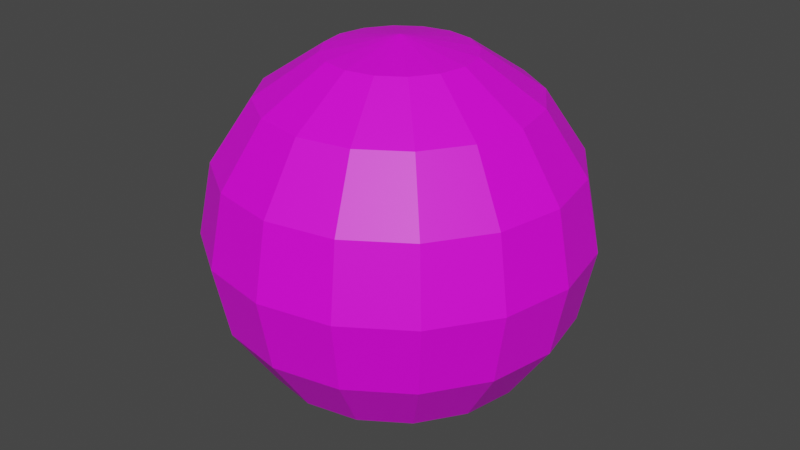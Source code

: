 # Source: SphereDestro.blend  (saved by Blender 2.82.7; exported with 4.5.12 LTS)
import bpy
from mathutils import Matrix  # noqa: F401  (used for matrix-valued properties, if any)

bpy.ops.wm.read_factory_settings(use_empty=True)
scene = bpy.context.scene
scene.name = 'Scene'

# ---- collections
col_collection = bpy.data.collections.new('Collection'); scene.collection.children.link(col_collection)

# ---- images (referenced by path relative to the original .blend; pixels are not part of the script)
import os
ASSET_DIR = os.environ.get("B2B_ASSET_DIR", "")  # directory of the original .blend (textures are referenced by path, not embedded)
HERE = os.path.dirname(os.path.abspath(__file__))  # packed textures are extracted next to this script under _unpacked/

def load_image(name, relpath, width, height, colorspace="sRGB"):
    """Load a texture the original file referenced (path relative to the .blend, or extracted next to this script)."""
    p = next((c for c in (os.path.join(HERE, relpath), os.path.join(ASSET_DIR, relpath)) if relpath and os.path.exists(c)), "")
    if p:
        img = bpy.data.images.load(p, check_existing=True)
        img.name = name
    else:  # same state as the original file: an image datablock whose file is absent (Cycles renders it pink)
        img = bpy.data.images.new(name, width, height)
        img.source = "FILE"
        img.filepath = "//" + (relpath or name)
    img.colorspace_settings.name = colorspace
    return img
img_atlas_normal_png = load_image('Atlas Normal.png', 'Atlas Normal.png', 1024, 1024, 'sRGB')

# ---- materials (node trees are filled in below, after node groups)
mat_material_002 = bpy.data.materials.new('Material.002')
mat_material_002.use_transparent_shadow = False
mat_material_004 = bpy.data.materials.new('Material.004')
mat_material_004.use_transparent_shadow = False
mat_material_001 = bpy.data.materials.new('Material.001')
mat_material_001.use_transparent_shadow = False
mat_material_005 = bpy.data.materials.new('Material.005')
mat_material_005.use_transparent_shadow = False
mat_material_006 = bpy.data.materials.new('Material.006')
mat_material_006.use_transparent_shadow = False
mat_material_003 = bpy.data.materials.new('Material.003')
mat_material_003.use_transparent_shadow = False

# ---- material node trees
mat_material_002.use_nodes = True; mat_material_002.node_tree.nodes.clear()
_N = mat_material_002.node_tree.nodes; _L = mat_material_002.node_tree.links
n0 = _N.new('ShaderNodeOutputMaterial'); n0.name = 'Material Output'; n0.location = (300, 300)
n1 = _N.new('ShaderNodeBsdfPrincipled'); n1.name = 'Principled BSDF'; n1.location = (10, 300)
n1.distribution = 'GGX'
n1.subsurface_method = 'BURLEY'
n1.inputs[3].default_value = 1.45
n1.inputs[27].default_value = (0.0, 0.0, 0.0, 1.0)
n1.inputs[28].default_value = 1.0
n2 = _N.new('ShaderNodeTexImage'); n2.name = 'Image Texture'; n2.location = (-280, 270)
n2.image = img_atlas_normal_png
_L.new(n1.outputs[0], n0.inputs[0])
_L.new(n2.outputs[0], n1.inputs[0])
n0.is_active_output = True
mat_material_004.use_nodes = True; mat_material_004.node_tree.nodes.clear()
_N = mat_material_004.node_tree.nodes; _L = mat_material_004.node_tree.links
n0 = _N.new('ShaderNodeOutputMaterial'); n0.name = 'Material Output'; n0.location = (300, 300)
n1 = _N.new('ShaderNodeBsdfPrincipled'); n1.name = 'Principled BSDF'; n1.location = (10, 300)
n1.distribution = 'GGX'
n1.subsurface_method = 'BURLEY'
n1.inputs[3].default_value = 1.45
n1.inputs[27].default_value = (0.0, 0.0, 0.0, 1.0)
n1.inputs[28].default_value = 1.0
n2 = _N.new('ShaderNodeTexImage'); n2.name = 'Image Texture'; n2.location = (-280, 270)
n2.image = img_atlas_normal_png
_L.new(n1.outputs[0], n0.inputs[0])
_L.new(n2.outputs[0], n1.inputs[0])
n0.is_active_output = True
mat_material_001.use_nodes = True; mat_material_001.node_tree.nodes.clear()
_N = mat_material_001.node_tree.nodes; _L = mat_material_001.node_tree.links
n0 = _N.new('ShaderNodeOutputMaterial'); n0.name = 'Material Output'; n0.location = (300, 300)
n1 = _N.new('ShaderNodeBsdfPrincipled'); n1.name = 'Principled BSDF'; n1.location = (10, 300)
n1.distribution = 'GGX'
n1.subsurface_method = 'BURLEY'
n1.inputs[3].default_value = 1.45
n1.inputs[27].default_value = (0.0, 0.0, 0.0, 1.0)
n1.inputs[28].default_value = 1.0
n2 = _N.new('ShaderNodeTexImage'); n2.name = 'Image Texture'; n2.location = (-280, 270)
n2.image = img_atlas_normal_png
_L.new(n1.outputs[0], n0.inputs[0])
_L.new(n2.outputs[0], n1.inputs[0])
n0.is_active_output = True
mat_material_005.use_nodes = True; mat_material_005.node_tree.nodes.clear()
_N = mat_material_005.node_tree.nodes; _L = mat_material_005.node_tree.links
n0 = _N.new('ShaderNodeOutputMaterial'); n0.name = 'Material Output'; n0.location = (300, 300)
n1 = _N.new('ShaderNodeBsdfPrincipled'); n1.name = 'Principled BSDF'; n1.location = (10, 300)
n1.distribution = 'GGX'
n1.subsurface_method = 'BURLEY'
n1.inputs[3].default_value = 1.45
n1.inputs[27].default_value = (0.0, 0.0, 0.0, 1.0)
n1.inputs[28].default_value = 1.0
n2 = _N.new('ShaderNodeTexImage'); n2.name = 'Image Texture'; n2.location = (-280, 270)
n2.image = img_atlas_normal_png
_L.new(n1.outputs[0], n0.inputs[0])
_L.new(n2.outputs[0], n1.inputs[0])
n0.is_active_output = True
mat_material_006.use_nodes = True; mat_material_006.node_tree.nodes.clear()
_N = mat_material_006.node_tree.nodes; _L = mat_material_006.node_tree.links
n0 = _N.new('ShaderNodeOutputMaterial'); n0.name = 'Material Output'; n0.location = (300, 300)
n1 = _N.new('ShaderNodeBsdfPrincipled'); n1.name = 'Principled BSDF'; n1.location = (10, 300)
n1.distribution = 'GGX'
n1.subsurface_method = 'BURLEY'
n1.inputs[3].default_value = 1.45
n1.inputs[27].default_value = (0.0, 0.0, 0.0, 1.0)
n1.inputs[28].default_value = 1.0
n2 = _N.new('ShaderNodeTexImage'); n2.name = 'Image Texture'; n2.location = (-280, 270)
n2.image = img_atlas_normal_png
_L.new(n1.outputs[0], n0.inputs[0])
_L.new(n2.outputs[0], n1.inputs[0])
n0.is_active_output = True
mat_material_003.use_nodes = True; mat_material_003.node_tree.nodes.clear()
_N = mat_material_003.node_tree.nodes; _L = mat_material_003.node_tree.links
n0 = _N.new('ShaderNodeOutputMaterial'); n0.name = 'Material Output'; n0.location = (300, 300)
n1 = _N.new('ShaderNodeBsdfPrincipled'); n1.name = 'Principled BSDF'; n1.location = (10, 300)
n1.distribution = 'GGX'
n1.subsurface_method = 'BURLEY'
n1.inputs[3].default_value = 1.45
n1.inputs[27].default_value = (0.0, 0.0, 0.0, 1.0)
n1.inputs[28].default_value = 1.0
n2 = _N.new('ShaderNodeTexImage'); n2.name = 'Image Texture'; n2.location = (-280, 270)
n2.image = img_atlas_normal_png
_L.new(n1.outputs[0], n0.inputs[0])
_L.new(n2.outputs[0], n1.inputs[0])
n0.is_active_output = True

# ---- world
world_world = bpy.data.worlds.new('World'); scene.world = world_world
world_world.use_nodes = True; world_world.node_tree.nodes.clear()
_N = world_world.node_tree.nodes; _L = world_world.node_tree.links
n0 = _N.new('ShaderNodeOutputWorld'); n0.name = 'World Output'; n0.location = (300, 300)
n1 = _N.new('ShaderNodeBackground'); n1.name = 'Background'; n1.location = (10, 300)
n1.inputs[0].default_value = (0.05088, 0.05088, 0.05088, 1.0)
_L.new(n1.outputs[0], n0.inputs[0])
n0.is_active_output = True
world_world.color = (0.05088, 0.05088, 0.05088)
world_world.use_sun_shadow = False
world_world.sun_shadow_jitter_overblur = 0.0

# ---- meshes
me_sphere = bpy.data.meshes.new('Sphere')
me_sphere.from_pydata([(0.0, 0.7071, 0.7071), (0.0, 0.9239, 0.3827), (0.0, 0.9239, -0.3827), (0.0, 0.3827, -0.9239), (0.1464, 0.3536, 0.9239), (0.2706, 0.6533, 0.7071), (0.3536, 0.8536, 0.3827), (0.3827, 0.9239, -4.371e-08), (0.1464, 0.3536, -0.9239), (0.2706, 0.2706, 0.9239), (0.5, 0.5, 0.7071), (0.6533, 0.6533, 0.3827), (0.7071, 0.7071, -4.371e-08), (0.6533, 0.6533, -0.3827), (0.5, 0.5, -0.7071), (0.2706, 0.2706, -0.9239), (0.3536, 0.1464, 0.9239), (0.6533, 0.2706, 0.7071), (0.8536, 0.3536, 0.3827), (0.9239, 0.3827, -4.371e-08), (0.8536, 0.3536, -0.3827), (0.6533, 0.2706, -0.7071), (0.3536, 0.1464, -0.9239), (0.3827, 1.307e-07, 0.9239), (0.7071, 7.11e-08, 0.7071), (0.9239, 1.149e-08, 0.3827), (1.0, 1.149e-08, -4.371e-08), (0.9239, 1.149e-08, -0.3827), (0.7071, 7.11e-08, -0.7071), (0.3827, 5.62e-08, -0.9239), (0.3536, -0.1464, 0.9239), (0.6533, -0.2706, 0.7071), (0.9239, -0.3827, -4.371e-08), (0.8536, -0.3536, -0.3827), (0.6533, -0.2706, -0.7071), (0.3536, -0.1464, -0.9239), (0.2706, -0.2706, 0.9239), (0.5, -0.5, 0.7071), (0.6533, -0.6533, 0.3827), (0.7071, -0.7071, -4.371e-08), (0.6533, -0.6533, -0.3827), (0.5, -0.5, -0.7071), (0.2706, -0.2706, -0.9239), (0.1464, -0.3536, 0.9239), (0.2706, -0.6533, 0.7071), (0.3536, -0.8536, 0.3827), (0.3827, -0.9239, -4.371e-08), (0.3536, -0.8536, -0.3827), (0.2706, -0.6533, -0.7071), (0.1464, -0.3536, -0.9239), (-2.664e-07, -0.7071, 0.7071), (-2.962e-07, -0.9239, 0.3827), (-2.962e-07, -0.9239, -0.3827), (-2.664e-07, -0.7071, -0.7071), (-1.621e-07, -0.3827, -0.9239), (-0.3827, -0.9239, -4.371e-08), (-0.3536, -0.8536, -0.3827), (-0.2706, -0.6533, -0.7071), (-0.1464, -0.3536, -0.9239), (-0.2706, -0.2706, 0.9239), (-0.5, -0.5, 0.7071), (-0.6533, -0.6533, 0.3827), (-0.7071, -0.7071, -4.371e-08), (-0.6533, -0.6533, -0.3827), (-0.5, -0.5, -0.7071), (-0.2706, -0.2706, -0.9239), (-0.3536, -0.1464, 0.9239), (-0.6533, -0.2706, 0.7071), (-0.8536, -0.3536, 0.3827), (-0.9239, -0.3827, -4.371e-08), (-0.8536, -0.3536, -0.3827), (-0.6533, -0.2706, -0.7071), (-0.3536, -0.1464, -0.9239), (-0.3827, 2.499e-07, 0.9239), (-0.7071, 4.883e-07, 0.7071), (-0.9239, 5.181e-07, 0.3827), (-1.0, 6.075e-07, -4.371e-08), (-0.9239, 5.181e-07, -0.3827), (-0.7071, 4.883e-07, -0.7071), (-0.3827, 3.393e-07, -0.9239), (-0.3536, 0.1464, 0.9239), (-0.6533, 0.2706, 0.7071), (-0.8536, 0.3536, 0.3827), (-0.9239, 0.3827, -4.371e-08), (-0.8536, 0.3536, -0.3827), (-0.6533, 0.2706, -0.7071), (-0.3536, 0.1464, -0.9239), (-0.2706, 0.2706, 0.9239), (-0.5, 0.5, 0.7071), (-0.7071, 0.7071, -4.371e-08), (-0.6533, 0.6533, -0.3827), (-0.5, 0.5, -0.7071), (-0.2706, 0.2706, -0.9239), (-0.1464, 0.3536, 0.9239), (-0.2706, 0.6533, 0.7071), (-0.3536, 0.8536, 0.3827), (-0.3827, 0.9239, -4.371e-08), (-0.3536, 0.8536, -0.3827), (-0.2706, 0.6533, -0.7071), (-0.1464, 0.3536, -0.9239), (-6.75e-14, 5.063e-14, 1.0), (1.061e-07, 0.3827, 0.9239), (6.575e-07, 1.0, -4.371e-08), (4.34e-07, 0.7071, -0.7071), (0.0, 1.51e-07, -1.0)], [], [(1, 0, 5, 6), (101, 100, 4), (104, 3, 8), (102, 1, 6, 7), (0, 101, 4, 5), (104, 8, 15), (7, 6, 11, 12), (5, 4, 9, 10), (6, 5, 10, 11), (4, 100, 9), (10, 9, 16, 17), (15, 14, 21, 22), (13, 12, 19, 20), (11, 10, 17, 18), (9, 100, 16), (104, 15, 22), (14, 13, 20, 21), (12, 11, 18, 19), (22, 21, 28, 29), (20, 19, 26, 27), (18, 17, 24, 25), (16, 100, 23), (104, 22, 29), (21, 20, 27, 28), (19, 18, 25, 26), (17, 16, 23, 24), (23, 100, 30), (104, 29, 35), (28, 27, 33, 34), (24, 23, 30, 31), (29, 28, 34, 35), (27, 26, 32, 33), (34, 33, 40, 41), (31, 30, 36, 37), (35, 34, 41, 42), (33, 32, 39, 40), (30, 100, 36), (104, 35, 42), (42, 41, 48, 49), (40, 39, 46, 47), (38, 37, 44, 45), (36, 100, 43), (104, 42, 49), (41, 40, 47, 48), (39, 38, 45, 46), (37, 36, 43, 44), (45, 44, 50, 51), (104, 49, 54), (48, 47, 52, 53), (49, 48, 53, 54), (104, 54, 58), (53, 52, 56, 57), (54, 53, 57, 58), (58, 57, 64, 65), (56, 55, 62, 63), (104, 58, 65), (57, 56, 63, 64), (65, 64, 71, 72), (63, 62, 69, 70), (61, 60, 67, 68), (59, 100, 66), (104, 65, 72), (62, 61, 68, 69), (60, 59, 66, 67), (68, 67, 74, 75), (66, 100, 73), (104, 72, 79), (69, 68, 75, 76), (67, 66, 73, 74), (72, 71, 78, 79), (104, 79, 86), (78, 77, 84, 85), (76, 75, 82, 83), (74, 73, 80, 81), (79, 78, 85, 86), (77, 76, 83, 84), (75, 74, 81, 82), (73, 100, 80), (81, 80, 87, 88), (86, 85, 91, 92), (84, 83, 89, 90), (80, 100, 87), (104, 86, 92), (85, 84, 90, 91), (92, 91, 98, 99), (90, 89, 96, 97), (87, 100, 93), (104, 92, 99), (91, 90, 97, 98), (88, 87, 93, 94), (93, 100, 101), (104, 99, 3), (98, 97, 2, 103), (96, 95, 1, 102), (94, 93, 101, 0), (99, 98, 103, 3), (97, 96, 102, 2), (95, 94, 0, 1)])
_uv = me_sphere.uv_layers.new(name='UVMap')
_uv.uv.foreach_set('vector', [0.6918, 0.1026, 0.6918, 0.1223, 0.6771, 0.1223, 0.6771, 0.1026, 0.6918, 0.1421, 0.6844, 0.1618, 0.6771, 0.1421, 0.6844, 0.004023, 0.6918, 0.02374, 0.6771, 0.02374, 0.6918, 0.0829, 0.6918, 0.1026, 0.6771, 0.1026, 0.6771, 0.0829, 0.6918, 0.1223, 0.6918, 0.1421, 0.6771, 0.1421, 0.6771, 0.1223, 0.6697, 0.004023, 0.6771, 0.02374, 0.6623, 0.02374, 0.6771, 0.0829, 0.6771, 0.1026, 0.6623, 0.1026, 0.6623, 0.0829, 0.6771, 0.1223, 0.6771, 0.1421, 0.6623, 0.1421, 0.6623, 0.1223, 0.6771, 0.1026, 0.6771, 0.1223, 0.6623, 0.1223, 0.6623, 0.1026, 0.6771, 0.1421, 0.6697, 0.1618, 0.6623, 0.1421, 0.6623, 0.1223, 0.6623, 0.1421, 0.6476, 0.1421, 0.6476, 0.1223, 0.6623, 0.02374, 0.6623, 0.04346, 0.6476, 0.04346, 0.6476, 0.02374, 0.6623, 0.06318, 0.6623, 0.0829, 0.6476, 0.0829, 0.6476, 0.06318, 0.6623, 0.1026, 0.6623, 0.1223, 0.6476, 0.1223, 0.6476, 0.1026, 0.6623, 0.1421, 0.655, 0.1618, 0.6476, 0.1421, 0.655, 0.004023, 0.6623, 0.02374, 0.6476, 0.02374, 0.6623, 0.04346, 0.6623, 0.06318, 0.6476, 0.06318, 0.6476, 0.04346, 0.6623, 0.0829, 0.6623, 0.1026, 0.6476, 0.1026, 0.6476, 0.0829, 0.6476, 0.02374, 0.6476, 0.04346, 0.6329, 0.04346, 0.6329, 0.02374, 0.6476, 0.06318, 0.6476, 0.0829, 0.6329, 0.0829, 0.6329, 0.06318, 0.6476, 0.1026, 0.6476, 0.1223, 0.6329, 0.1223, 0.6329, 0.1026, 0.6476, 0.1421, 0.6402, 0.1618, 0.6329, 0.1421, 0.6402, 0.004023, 0.6476, 0.02374, 0.6329, 0.02374, 0.6476, 0.04346, 0.6476, 0.06318, 0.6329, 0.06318, 0.6329, 0.04346, 0.6476, 0.0829, 0.6476, 0.1026, 0.6329, 0.1026, 0.6329, 0.0829, 0.6476, 0.1223, 0.6476, 0.1421, 0.6329, 0.1421, 0.6329, 0.1223, 0.6329, 0.1421, 0.6255, 0.1618, 0.6182, 0.1421, 0.6255, 0.004023, 0.6329, 0.02374, 0.6182, 0.02374, 0.6329, 0.04346, 0.6329, 0.06318, 0.6182, 0.06318, 0.6182, 0.04346, 0.6329, 0.1223, 0.6329, 0.1421, 0.6182, 0.1421, 0.6182, 0.1223, 0.6329, 0.02374, 0.6329, 0.04346, 0.6182, 0.04346, 0.6182, 0.02374, 0.6329, 0.06318, 0.6329, 0.0829, 0.6182, 0.0829, 0.6182, 0.06318, 0.6182, 0.04346, 0.6182, 0.06318, 0.6034, 0.06318, 0.6034, 0.04346, 0.6182, 0.1223, 0.6182, 0.1421, 0.6034, 0.1421, 0.6034, 0.1223, 0.6182, 0.02374, 0.6182, 0.04346, 0.6034, 0.04346, 0.6034, 0.02374, 0.6182, 0.06318, 0.6182, 0.0829, 0.6034, 0.0829, 0.6034, 0.06318, 0.6182, 0.1421, 0.6108, 0.1618, 0.6034, 0.1421, 0.6108, 0.004023, 0.6182, 0.02374, 0.6034, 0.02374, 0.6034, 0.02374, 0.6034, 0.04346, 0.5887, 0.04346, 0.5887, 0.02374, 0.6034, 0.06318, 0.6034, 0.0829, 0.5887, 0.0829, 0.5887, 0.06318, 0.6034, 0.1026, 0.6034, 0.1223, 0.5887, 0.1223, 0.5887, 0.1026, 0.6034, 0.1421, 0.5961, 0.1618, 0.5887, 0.1421, 0.5961, 0.004023, 0.6034, 0.02374, 0.5887, 0.02374, 0.6034, 0.04346, 0.6034, 0.06318, 0.5887, 0.06318, 0.5887, 0.04346, 0.6034, 0.0829, 0.6034, 0.1026, 0.5887, 0.1026, 0.5887, 0.0829, 0.6034, 0.1223, 0.6034, 0.1421, 0.5887, 0.1421, 0.5887, 0.1223, 0.5887, 0.1026, 0.5887, 0.1223, 0.574, 0.1223, 0.574, 0.1026, 0.5813, 0.004023, 0.5887, 0.02374, 0.574, 0.02374, 0.5887, 0.04346, 0.5887, 0.06318, 0.574, 0.06318, 0.574, 0.04346, 0.5887, 0.02374, 0.5887, 0.04346, 0.574, 0.04346, 0.574, 0.02374, 0.5666, 0.004023, 0.574, 0.02374, 0.5592, 0.02374, 0.574, 0.04346, 0.574, 0.06318, 0.5592, 0.06318, 0.5592, 0.04346, 0.574, 0.02374, 0.574, 0.04346, 0.5592, 0.04346, 0.5592, 0.02374, 0.5592, 0.02374, 0.5592, 0.04346, 0.5445, 0.04346, 0.5445, 0.02374, 0.5592, 0.06318, 0.5592, 0.0829, 0.5445, 0.0829, 0.5445, 0.06318, 0.5519, 0.004023, 0.5592, 0.02374, 0.5445, 0.02374, 0.5592, 0.04346, 0.5592, 0.06318, 0.5445, 0.06318, 0.5445, 0.04346, 0.5445, 0.02374, 0.5445, 0.04346, 0.5298, 0.04346, 0.5298, 0.02374, 0.5445, 0.06318, 0.5445, 0.0829, 0.5298, 0.0829, 0.5298, 0.06318, 0.5445, 0.1026, 0.5445, 0.1223, 0.5298, 0.1223, 0.5298, 0.1026, 0.5445, 0.1421, 0.5372, 0.1618, 0.5298, 0.1421, 0.5372, 0.004023, 0.5445, 0.02374, 0.5298, 0.02374, 0.5445, 0.0829, 0.5445, 0.1026, 0.5298, 0.1026, 0.5298, 0.0829, 0.5445, 0.1223, 0.5445, 0.1421, 0.5298, 0.1421, 0.5298, 0.1223, 0.5298, 0.1026, 0.5298, 0.1223, 0.5151, 0.1223, 0.5151, 0.1026, 0.5298, 0.1421, 0.5224, 0.1618, 0.5151, 0.1421, 0.5224, 0.004023, 0.5298, 0.02374, 0.5151, 0.02374, 0.5298, 0.0829, 0.5298, 0.1026, 0.5151, 0.1026, 0.5151, 0.0829, 0.5298, 0.1223, 0.5298, 0.1421, 0.5151, 0.1421, 0.5151, 0.1223, 0.5298, 0.02374, 0.5298, 0.04346, 0.5151, 0.04346, 0.5151, 0.02374, 0.7433, 0.004023, 0.7507, 0.02374, 0.736, 0.02374, 0.7507, 0.04346, 0.7507, 0.06318, 0.736, 0.06318, 0.736, 0.04346, 0.7507, 0.0829, 0.7507, 0.1026, 0.736, 0.1026, 0.736, 0.0829, 0.7507, 0.1223, 0.7507, 0.1421, 0.736, 0.1421, 0.736, 0.1223, 0.7507, 0.02374, 0.7507, 0.04346, 0.736, 0.04346, 0.736, 0.02374, 0.7507, 0.06318, 0.7507, 0.0829, 0.736, 0.0829, 0.736, 0.06318, 0.7507, 0.1026, 0.7507, 0.1223, 0.736, 0.1223, 0.736, 0.1026, 0.7507, 0.1421, 0.7433, 0.1618, 0.736, 0.1421, 0.736, 0.1223, 0.736, 0.1421, 0.7212, 0.1421, 0.7212, 0.1223, 0.736, 0.02374, 0.736, 0.04346, 0.7212, 0.04346, 0.7212, 0.02374, 0.736, 0.06318, 0.736, 0.0829, 0.7212, 0.0829, 0.7212, 0.06318, 0.736, 0.1421, 0.7286, 0.1618, 0.7212, 0.1421, 0.7286, 0.004023, 0.736, 0.02374, 0.7212, 0.02374, 0.736, 0.04346, 0.736, 0.06318, 0.7212, 0.06318, 0.7212, 0.04346, 0.7212, 0.02374, 0.7212, 0.04346, 0.7065, 0.04346, 0.7065, 0.02374, 0.7212, 0.06318, 0.7212, 0.0829, 0.7065, 0.0829, 0.7065, 0.06318, 0.7212, 0.1421, 0.7139, 0.1618, 0.7065, 0.1421, 0.7139, 0.004023, 0.7212, 0.02374, 0.7065, 0.02374, 0.7212, 0.04346, 0.7212, 0.06318, 0.7065, 0.06318, 0.7065, 0.04346, 0.7212, 0.1223, 0.7212, 0.1421, 0.7065, 0.1421, 0.7065, 0.1223, 0.7065, 0.1421, 0.6992, 0.1618, 0.6918, 0.1421, 0.6992, 0.004023, 0.7065, 0.02374, 0.6918, 0.02374, 0.7065, 0.04346, 0.7065, 0.06318, 0.6918, 0.06318, 0.6918, 0.04346, 0.7065, 0.0829, 0.7065, 0.1026, 0.6918, 0.1026, 0.6918, 0.0829, 0.7065, 0.1223, 0.7065, 0.1421, 0.6918, 0.1421, 0.6918, 0.1223, 0.7065, 0.02374, 0.7065, 0.04346, 0.6918, 0.04346, 0.6918, 0.02374, 0.7065, 0.06318, 0.7065, 0.0829, 0.6918, 0.0829, 0.6918, 0.06318, 0.7065, 0.1026, 0.7065, 0.1223, 0.6918, 0.1223, 0.6918, 0.1026])
me_sphere.materials.append(mat_material_002)
me_sphere.use_remesh_fix_poles = True
me_sphere.use_remesh_preserve_attributes = False
me_sphere.use_mirror_vertex_groups = False
me_sphere.update()
me_sphere_001 = bpy.data.meshes.new('Sphere.001')
me_sphere_001.from_pydata([(0.7071, 7.11e-08, 0.7071), (0.9239, 1.149e-08, 0.3827), (1.0, 1.149e-08, -4.371e-08), (0.6533, -0.2706, 0.7071), (0.8536, -0.3536, 0.3827), (0.9239, -0.3827, -4.371e-08), (0.5, -0.5, 0.7071), (0.6533, -0.6533, 0.3827), (0.7071, -0.7071, -4.371e-08), (0.5957, -0.01911, 0.6672), (0.8125, -0.01911, 0.3428), (0.8886, -0.01911, -0.03987), (0.5419, -0.2897, 0.6672), (0.8125, -0.4018, -0.03987), (0.3886, -0.5191, 0.6672), (0.5419, -0.6724, 0.3428), (0.5957, -0.7262, -0.03987)], [], [(2, 1, 4, 5), (1, 0, 3, 4), (5, 4, 7, 8), (4, 3, 6, 7), (2, 5, 13, 11), (6, 3, 12, 14), (0, 1, 10, 9), (5, 8, 16, 13), (7, 6, 14, 15), (1, 2, 11, 10), (8, 7, 15, 16), (3, 0, 9, 12), (12, 9, 10), (13, 16, 15), (10, 13, 15), (15, 12, 10), (12, 15, 14), (10, 11, 13)])
_uv = me_sphere_001.uv_layers.new(name='UVMap')
_uv.uv.foreach_set('vector', [0.6854, 0.06666, 0.6854, 0.1229, 0.6229, 0.1229, 0.6229, 0.06666, 0.6854, 0.1229, 0.6854, 0.1791, 0.6229, 0.1791, 0.6229, 0.1229, 0.6229, 0.06666, 0.6229, 0.1229, 0.5604, 0.1229, 0.5604, 0.06666, 0.6229, 0.1229, 0.6229, 0.1791, 0.5604, 0.1791, 0.5604, 0.1229, 0.6815, 0.07497, 0.6542, 0.07497, 0.6542, 0.07497, 0.6815, 0.07497, 0.6268, 0.1844, 0.6542, 0.1844, 0.6542, 0.1844, 0.6268, 0.1844, 0.6815, 0.1844, 0.6815, 0.1297, 0.6815, 0.1297, 0.6815, 0.1844, 0.6542, 0.07497, 0.6268, 0.07497, 0.6268, 0.07497, 0.6542, 0.07497, 0.6268, 0.1297, 0.6268, 0.1844, 0.6268, 0.1844, 0.6268, 0.1297, 0.6815, 0.1297, 0.6815, 0.07497, 0.6815, 0.07497, 0.6815, 0.1297, 0.6268, 0.07497, 0.6268, 0.1297, 0.6268, 0.1297, 0.6268, 0.07497, 0.6542, 0.1844, 0.6815, 0.1844, 0.6815, 0.1844, 0.6542, 0.1844, 0.0, 0.0, 0.0, 0.0, 0.0, 0.0, 0.0, 0.0, 0.0, 0.0, 0.0, 0.0, 0.0, 0.0, 0.0, 0.0, 0.0, 0.0, 0.0, 0.0, 0.0, 0.0, 0.0, 0.0, 0.0, 0.0, 0.0, 0.0, 0.0, 0.0, 0.0, 0.0, 0.0, 0.0, 0.0, 0.0])
me_sphere_001.materials.append(mat_material_004)
me_sphere_001.use_remesh_fix_poles = True
me_sphere_001.use_remesh_preserve_attributes = False
me_sphere_001.use_mirror_vertex_groups = False
me_sphere_001.update()
me_sphere_002 = bpy.data.meshes.new('Sphere.002')
me_sphere_002.from_pydata([(0.0, 0.9239, -0.3827), (0.0, 0.3827, -0.9239), (0.3827, 0.9239, -4.371e-08), (0.3536, 0.8536, -0.3827), (0.2706, 0.6533, -0.7071), (0.1464, 0.3536, -0.9239), (0.7071, 0.7071, -4.371e-08), (0.6533, 0.6533, -0.3827), (0.5, 0.5, -0.7071), (0.2706, 0.2706, -0.9239), (6.575e-07, 1.0, -4.371e-08), (4.34e-07, 0.7071, -0.7071), (-0.03959, 0.8157, -0.31), (-0.03959, 0.2745, -0.8512), (0.3431, 0.8157, 0.07271), (0.1069, 0.2454, -0.8512), (0.6675, 0.5989, 0.07271), (0.6137, 0.5451, -0.31), (0.4604, 0.3918, -0.6344), (0.231, 0.1624, -0.8512), (-0.03959, 0.8918, 0.07271), (-0.03959, 0.5989, -0.6344)], [], [(0, 10, 2, 3), (11, 0, 3, 4), (1, 11, 4, 5), (4, 3, 7, 8), (5, 4, 8, 9), (3, 2, 6, 7), (5, 9, 19, 15), (2, 10, 20, 14), (7, 6, 16, 17), (10, 0, 12, 20), (8, 7, 17, 18), (0, 11, 21, 12), (9, 8, 18, 19), (11, 1, 13, 21), (1, 5, 15, 13), (6, 2, 14, 16), (21, 13, 15), (15, 19, 18), (21, 15, 18), (18, 17, 21), (17, 14, 12), (16, 14, 17), (14, 20, 12), (17, 12, 21)])
_uv = me_sphere_002.uv_layers.new(name='UVMap')
_uv.uv.foreach_set('vector', [0.6988, 0.07847, 0.6988, 0.1154, 0.6363, 0.1154, 0.6363, 0.07847, 0.6988, 0.04152, 0.6988, 0.07847, 0.6363, 0.07847, 0.6363, 0.04152, 0.6988, 0.004583, 0.6988, 0.04152, 0.6363, 0.04152, 0.6363, 0.004583, 0.6363, 0.04152, 0.6363, 0.07847, 0.5738, 0.07847, 0.5738, 0.04152, 0.6363, 0.004583, 0.6363, 0.04152, 0.5738, 0.04152, 0.5738, 0.004583, 0.6363, 0.07847, 0.6363, 0.1154, 0.5738, 0.1154, 0.5738, 0.07847, 0.6363, 0.004583, 0.5738, 0.004583, 0.5738, 0.004583, 0.6363, 0.004583, 0.6363, 0.1154, 0.6988, 0.1154, 0.6988, 0.1154, 0.6363, 0.1154, 0.5738, 0.07847, 0.5738, 0.1154, 0.5738, 0.1154, 0.5738, 0.07847, 0.6988, 0.1154, 0.6988, 0.07847, 0.6988, 0.07847, 0.6988, 0.1154, 0.5738, 0.04152, 0.5738, 0.07847, 0.5738, 0.07847, 0.5738, 0.04152, 0.6988, 0.07847, 0.6988, 0.04152, 0.6988, 0.04152, 0.6988, 0.07847, 0.5738, 0.004583, 0.5738, 0.04152, 0.5738, 0.04152, 0.5738, 0.004583, 0.6988, 0.04152, 0.6988, 0.004583, 0.6988, 0.004583, 0.6988, 0.04152, 0.6988, 0.004583, 0.6363, 0.004583, 0.6363, 0.004583, 0.6988, 0.004583, 0.5738, 0.1154, 0.6363, 0.1154, 0.6363, 0.1154, 0.5738, 0.1154, 0.0, 0.0, 0.0, 0.0, 0.0, 0.0, 0.0, 0.0, 0.0, 0.0, 0.0, 0.0, 0.0, 0.0, 0.0, 0.0, 0.0, 0.0, 0.0, 0.0, 0.0, 0.0, 0.0, 0.0, 0.0, 0.0, 0.0, 0.0, 0.0, 0.0, 0.0, 0.0, 0.0, 0.0, 0.0, 0.0, 0.0, 0.0, 0.0, 0.0, 0.0, 0.0, 0.0, 0.0, 0.0, 0.0, 0.0, 0.0])
me_sphere_002.materials.append(mat_material_001)
me_sphere_002.use_remesh_fix_poles = True
me_sphere_002.use_remesh_preserve_attributes = False
me_sphere_002.use_mirror_vertex_groups = False
me_sphere_002.update()
me_sphere_003 = bpy.data.meshes.new('Sphere.003')
me_sphere_003.from_pydata([(-0.6533, 0.2706, 0.7071), (-0.8536, 0.3536, 0.3827), (-0.9239, 0.3827, -4.371e-08), (-0.5, 0.5, 0.7071), (-0.6533, 0.6533, 0.3827), (-0.7071, 0.7071, -4.371e-08), (-0.2706, 0.6533, 0.7071), (-0.3536, 0.8536, 0.3827), (-0.3827, 0.9239, -4.371e-08), (-0.5857, 0.1771, 0.6884), (-0.786, 0.2601, 0.364), (-0.8563, 0.2892, -0.01873), (-0.4324, 0.4065, 0.6884), (-0.6396, 0.6136, -0.01873), (-0.203, 0.5598, 0.6884), (-0.286, 0.7601, 0.364), (-0.3151, 0.8304, -0.01873)], [], [(1, 0, 3, 4), (2, 1, 4, 5), (4, 3, 6, 7), (5, 4, 7, 8), (3, 0, 9, 12), (6, 3, 12, 14), (0, 1, 10, 9), (5, 8, 16, 13), (7, 6, 14, 15), (2, 5, 13, 11), (1, 2, 11, 10), (8, 7, 15, 16), (16, 15, 13), (13, 15, 10), (11, 13, 10), (14, 12, 15), (12, 9, 10), (12, 10, 15)])
_uv = me_sphere_003.uv_layers.new(name='UVMap')
_uv.uv.foreach_set('vector', [0.6941, 0.1305, 0.6941, 0.1832, 0.6316, 0.1832, 0.6316, 0.1305, 0.6941, 0.07778, 0.6941, 0.1305, 0.6316, 0.1305, 0.6316, 0.07778, 0.6316, 0.1305, 0.6316, 0.1832, 0.5691, 0.1832, 0.5691, 0.1305, 0.6316, 0.07778, 0.6316, 0.1305, 0.5691, 0.1305, 0.5691, 0.07778, 0.6316, 0.1832, 0.6941, 0.1832, 0.6941, 0.1832, 0.6316, 0.1832, 0.5691, 0.1832, 0.6316, 0.1832, 0.6316, 0.1832, 0.5691, 0.1832, 0.6941, 0.1832, 0.6941, 0.1305, 0.6941, 0.1305, 0.6941, 0.1832, 0.6316, 0.07778, 0.5691, 0.07778, 0.5691, 0.07778, 0.6316, 0.07778, 0.5691, 0.1305, 0.5691, 0.1832, 0.5691, 0.1832, 0.5691, 0.1305, 0.6941, 0.07778, 0.6316, 0.07778, 0.6316, 0.07778, 0.6941, 0.07778, 0.6941, 0.1305, 0.6941, 0.07778, 0.6941, 0.07778, 0.6941, 0.1305, 0.5691, 0.07778, 0.5691, 0.1305, 0.5691, 0.1305, 0.5691, 0.07778, 0.0, 0.0, 0.0, 0.0, 0.0, 0.0, 0.0, 0.0, 0.0, 0.0, 0.0, 0.0, 0.0, 0.0, 0.0, 0.0, 0.0, 0.0, 0.0, 0.0, 0.0, 0.0, 0.0, 0.0, 0.0, 0.0, 0.0, 0.0, 0.0, 0.0, 0.0, 0.0, 0.0, 0.0, 0.0, 0.0])
me_sphere_003.materials.append(mat_material_005)
me_sphere_003.use_remesh_fix_poles = True
me_sphere_003.use_remesh_preserve_attributes = False
me_sphere_003.use_mirror_vertex_groups = False
me_sphere_003.update()
me_sphere_004 = bpy.data.meshes.new('Sphere.004')
me_sphere_004.from_pydata([(-0.6533, -0.6533, -0.3827), (-0.5, -0.5, -0.7071), (-0.9239, -0.3827, -4.371e-08), (-0.8536, -0.3536, -0.3827), (-0.6533, -0.2706, -0.7071), (-1.0, 6.075e-07, -4.371e-08), (-0.9239, 5.181e-07, -0.3827), (-0.7071, 4.883e-07, -0.7071), (-0.4803, -0.6232, -0.3447), (-0.327, -0.4699, -0.6692), (-0.7509, -0.3526, 0.03795), (-0.6806, -0.3235, -0.3447), (-0.4803, -0.2405, -0.6692), (-0.827, 0.0301, 0.03795), (-0.7509, 0.0301, -0.3447), (-0.5342, 0.0301, -0.6692)], [], [(1, 0, 3, 4), (4, 3, 6, 7), (3, 2, 5, 6), (4, 7, 15, 12), (6, 5, 13, 14), (1, 4, 12, 9), (2, 3, 11, 10), (7, 6, 14, 15), (3, 0, 8, 11), (0, 1, 9, 8), (5, 2, 10, 13), (14, 12, 15), (12, 11, 9), (14, 11, 12), (13, 10, 14), (10, 11, 14), (11, 8, 9)])
_uv = me_sphere_004.uv_layers.new(name='UVMap')
_uv.uv.foreach_set('vector', [0.6961, 0.01214, 0.6961, 0.08786, 0.6336, 0.08786, 0.6336, 0.01214, 0.6336, 0.01214, 0.6336, 0.08786, 0.5711, 0.08786, 0.5711, 0.01214, 0.6336, 0.08786, 0.6336, 0.1636, 0.5711, 0.1636, 0.5711, 0.08786, 0.6336, 0.01214, 0.5711, 0.01214, 0.5711, 0.01214, 0.6336, 0.01214, 0.5711, 0.08786, 0.5711, 0.1636, 0.5711, 0.1636, 0.5711, 0.08786, 0.6961, 0.01214, 0.6336, 0.01214, 0.6336, 0.01214, 0.6961, 0.01214, 0.6336, 0.1636, 0.6336, 0.08786, 0.6336, 0.08786, 0.6336, 0.1636, 0.5711, 0.01214, 0.5711, 0.08786, 0.5711, 0.08786, 0.5711, 0.01214, 0.6336, 0.08786, 0.6961, 0.08786, 0.6961, 0.08786, 0.6336, 0.08786, 0.6961, 0.08786, 0.6961, 0.01214, 0.6961, 0.01214, 0.6961, 0.08786, 0.5711, 0.1636, 0.6336, 0.1636, 0.6336, 0.1636, 0.5711, 0.1636, 0.0, 0.0, 0.0, 0.0, 0.0, 0.0, 0.0, 0.0, 0.0, 0.0, 0.0, 0.0, 0.0, 0.0, 0.0, 0.0, 0.0, 0.0, 0.0, 0.0, 0.0, 0.0, 0.0, 0.0, 0.0, 0.0, 0.0, 0.0, 0.0, 0.0, 0.0, 0.0, 0.0, 0.0, 0.0, 0.0])
me_sphere_004.materials.append(mat_material_006)
me_sphere_004.use_remesh_fix_poles = True
me_sphere_004.use_remesh_preserve_attributes = False
me_sphere_004.use_mirror_vertex_groups = False
me_sphere_004.update()
me_sphere_005 = bpy.data.meshes.new('Sphere.005')
me_sphere_005.from_pydata([(0.1464, -0.3536, 0.9239), (0.2706, -0.6533, 0.7071), (0.3536, -0.8536, 0.3827), (0.3827, -0.9239, -4.371e-08), (0.3536, -0.8536, -0.3827), (-7.268e-08, -0.3827, 0.9239), (-2.664e-07, -0.7071, 0.7071), (-2.962e-07, -0.9239, 0.3827), (-3.26e-07, -1.0, -4.371e-08), (-2.962e-07, -0.9239, -0.3827), (-0.1464, -0.3536, 0.9239), (-0.2706, -0.6533, 0.7071), (-0.3536, -0.8536, 0.3827), (-0.3827, -0.9239, -4.371e-08), (-0.3536, -0.8536, -0.3827), (-0.2706, -0.2706, 0.9239), (-0.5, -0.5, 0.7071), (-0.6533, -0.6533, 0.3827), (-0.7071, -0.7071, -4.371e-08), (-6.75e-14, 5.063e-14, 1.0), (0.1384, -0.277, 0.8897), (0.2626, -0.5767, 0.6729), (0.3455, -0.777, 0.3485), (0.3746, -0.8473, -0.03419), (0.3455, -0.777, -0.4169), (-0.008047, -0.6305, 0.6729), (-0.008047, -0.8473, 0.3485), (-0.008047, -0.8473, -0.4169), (-0.3907, -0.8473, -0.03419), (-0.3616, -0.777, -0.4169), (-0.2786, -0.194, 0.8897), (-0.508, -0.4234, 0.6729), (-0.6613, -0.5767, 0.3485), (-0.7152, -0.6305, -0.03419), (-0.008047, 0.0766, 0.9658)], [], [(4, 3, 8, 9), (0, 19, 5), (3, 2, 7, 8), (1, 0, 5, 6), (8, 7, 12, 13), (6, 5, 10, 11), (9, 8, 13, 14), (7, 6, 11, 12), (5, 19, 10), (13, 12, 17, 18), (11, 10, 15, 16), (12, 11, 16, 17), (10, 19, 15), (6, 7, 26, 25), (19, 0, 20, 34), (16, 15, 30, 31), (4, 9, 27, 24), (17, 16, 31, 32), (0, 1, 21, 20), (14, 13, 28, 29), (18, 17, 32, 33), (2, 3, 23, 22), (9, 14, 29, 27), (15, 19, 34, 30), (7, 2, 22, 26), (13, 18, 33, 28), (3, 4, 24, 23), (1, 6, 25, 21), (29, 28, 27), (26, 22, 23), (24, 27, 23), (27, 28, 23), (20, 21, 25), (26, 28, 32), (26, 23, 28), (32, 31, 26), (31, 25, 26), (28, 33, 32), (20, 25, 30), (30, 34, 20), (25, 31, 30)])
_uv = me_sphere_005.uv_layers.new(name='UVMap')
_uv.uv.foreach_set('vector', [0.7178, 0.04651, 0.7178, 0.08288, 0.6553, 0.08288, 0.6553, 0.04651, 0.7178, 0.192, 0.6866, 0.2284, 0.6553, 0.192, 0.7178, 0.08288, 0.7178, 0.1193, 0.6553, 0.1193, 0.6553, 0.08288, 0.7178, 0.1556, 0.7178, 0.192, 0.6553, 0.192, 0.6553, 0.1556, 0.6553, 0.08288, 0.6553, 0.1193, 0.5928, 0.1193, 0.5928, 0.08288, 0.6553, 0.1556, 0.6553, 0.192, 0.5928, 0.192, 0.5928, 0.1556, 0.6553, 0.04651, 0.6553, 0.08288, 0.5928, 0.08288, 0.5928, 0.04651, 0.6553, 0.1193, 0.6553, 0.1556, 0.5928, 0.1556, 0.5928, 0.1193, 0.6553, 0.192, 0.6241, 0.2284, 0.5928, 0.192, 0.5928, 0.08288, 0.5928, 0.1193, 0.5303, 0.1193, 0.5303, 0.08288, 0.5928, 0.1556, 0.5928, 0.192, 0.5303, 0.192, 0.5303, 0.1556, 0.5928, 0.1193, 0.5928, 0.1556, 0.5303, 0.1556, 0.5303, 0.1193, 0.5928, 0.192, 0.5616, 0.2284, 0.5303, 0.192, 0.6553, 0.1556, 0.6553, 0.1193, 0.6553, 0.1193, 0.6553, 0.1556, 0.6866, 0.2284, 0.7178, 0.192, 0.7178, 0.192, 0.6866, 0.2284, 0.5303, 0.1556, 0.5303, 0.192, 0.5303, 0.192, 0.5303, 0.1556, 0.7178, 0.04651, 0.6553, 0.04651, 0.6553, 0.04651, 0.7178, 0.04651, 0.5303, 0.1193, 0.5303, 0.1556, 0.5303, 0.1556, 0.5303, 0.1193, 0.7178, 0.192, 0.7178, 0.1556, 0.7178, 0.1556, 0.7178, 0.192, 0.5928, 0.04651, 0.5928, 0.08288, 0.5928, 0.08288, 0.5928, 0.04651, 0.5303, 0.08288, 0.5303, 0.1193, 0.5303, 0.1193, 0.5303, 0.08288, 0.7178, 0.1193, 0.7178, 0.08288, 0.7178, 0.08288, 0.7178, 0.1193, 0.6553, 0.04651, 0.5928, 0.04651, 0.5928, 0.04651, 0.6553, 0.04651, 0.5303, 0.192, 0.5616, 0.2284, 0.5616, 0.2284, 0.5303, 0.192, 0.6553, 0.1193, 0.7178, 0.1193, 0.7178, 0.1193, 0.6553, 0.1193, 0.5928, 0.08288, 0.5303, 0.08288, 0.5303, 0.08288, 0.5928, 0.08288, 0.7178, 0.08288, 0.7178, 0.04651, 0.7178, 0.04651, 0.7178, 0.08288, 0.7178, 0.1556, 0.6553, 0.1556, 0.6553, 0.1556, 0.7178, 0.1556, 0.0, 0.0, 0.0, 0.0, 0.0, 0.0, 0.0, 0.0, 0.0, 0.0, 0.0, 0.0, 0.0, 0.0, 0.0, 0.0, 0.0, 0.0, 0.0, 0.0, 0.0, 0.0, 0.0, 0.0, 0.0, 0.0, 0.0, 0.0, 0.0, 0.0, 0.0, 0.0, 0.0, 0.0, 0.0, 0.0, 0.0, 0.0, 0.0, 0.0, 0.0, 0.0, 0.0, 0.0, 0.0, 0.0, 0.0, 0.0, 0.0, 0.0, 0.0, 0.0, 0.0, 0.0, 0.0, 0.0, 0.0, 0.0, 0.0, 0.0, 0.0, 0.0, 0.0, 0.0, 0.0, 0.0, 0.0, 0.0, 0.0, 0.0, 0.0, 0.0, 0.0, 0.0, 0.0, 0.0, 0.0, 0.0])
me_sphere_005.materials.append(mat_material_003)
me_sphere_005.use_remesh_fix_poles = True
me_sphere_005.use_remesh_preserve_attributes = False
me_sphere_005.use_mirror_vertex_groups = False
me_sphere_005.update()

# ---- objects
ob_spherefractal = bpy.data.objects.new('SphereFractal', me_sphere)
ob_separate0 = bpy.data.objects.new('Separate0', me_sphere_001)
ob_separate2 = bpy.data.objects.new('Separate2', me_sphere_002)
ob_separate1 = bpy.data.objects.new('Separate1', me_sphere_003)
ob_separate3 = bpy.data.objects.new('Separate3', me_sphere_004)
ob_separate4 = bpy.data.objects.new('Separate4', me_sphere_005)

# ---- transforms, parenting, visibility, modifiers, constraints
ob_spherefractal.location = (0.0, 0.0, 0.0)
ob_spherefractal.lineart.crease_threshold = 0.0
ob_separate0.location = (0.0, 0.0, 0.0)
ob_separate0.lineart.crease_threshold = 0.0
ob_separate2.location = (0.0, 0.0, 0.0)
ob_separate2.lineart.crease_threshold = 0.0
ob_separate1.location = (0.0, 0.0, 0.0)
ob_separate1.lineart.crease_threshold = 0.0
ob_separate3.location = (0.0, 0.0, 0.0)
ob_separate3.lineart.crease_threshold = 0.0
ob_separate4.location = (0.0, 0.0, 0.0)
ob_separate4.lineart.crease_threshold = 0.0

# ---- collection membership
col_collection.objects.link(ob_spherefractal)
col_collection.objects.link(ob_separate0)
col_collection.objects.link(ob_separate2)
col_collection.objects.link(ob_separate1)
col_collection.objects.link(ob_separate3)
col_collection.objects.link(ob_separate4)

# ---- scene / render settings (as saved in the file)
scene.frame_start = 1; scene.frame_end = 250; scene.frame_set(1)
scene.render.engine = 'BLENDER_EEVEE_NEXT'
scene.cycles.use_denoising = False
scene.cycles.samples = 128
scene.cycles.sampling_pattern = 'TABULATED_SOBOL'
scene.cycles.use_adaptive_sampling = False
scene.cycles.use_light_tree = False
scene.view_settings.view_transform = 'Filmic'
bpy.context.view_layer.update()

# ---- added for rendering (the .blend has no active camera and no usable light): camera, sun
cam_auto = bpy.data.cameras.new('AutoCamera')
cam_auto.lens = 50.0
cam_auto.sensor_width = 36.0
cam_auto.clip_end = 1000.0
ob_auto_camera = bpy.data.objects.new('AutoCamera', cam_auto)
scene.collection.objects.link(ob_auto_camera)
ob_auto_camera.location = (3.20507, -3.84609, 2.56406)
ob_auto_camera.rotation_euler = (1.09748, -7.21219e-08, 0.694738)
scene.camera = ob_auto_camera
light_auto_sun = bpy.data.lights.new('AutoSun', 'SUN')
light_auto_sun.energy = 3.0
light_auto_sun.angle = 0.0523599
ob_auto_sun = bpy.data.objects.new('AutoSun', light_auto_sun)
scene.collection.objects.link(ob_auto_sun)
ob_auto_sun.rotation_euler = (0.872665, 0.174533, 0.523599)
bpy.context.view_layer.update()
